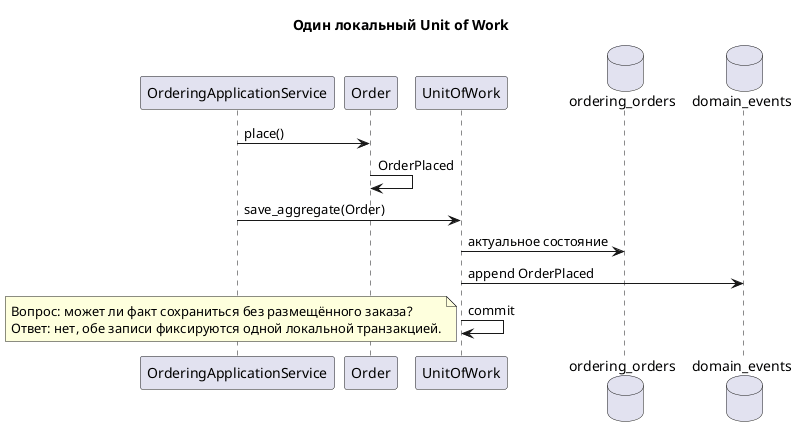

The diagram above was rendered by PlantUML. Its source (embedded in the PNG):
@startuml
!pragma layout smetana
skinparam backgroundColor white
skinparam shadowing false
title Один локальный Unit of Work
participant "OrderingApplicationService" as A
participant Order
participant "UnitOfWork" as U
database "ordering_orders" as S
database "domain_events" as E
A -> Order : place()
Order -> Order : OrderPlaced
A -> U : save_aggregate(Order)
U -> S : актуальное состояние
U -> E : append OrderPlaced
U -> U : commit
note bottom
Вопрос: может ли факт сохраниться без размещённого заказа?
Ответ: нет, обе записи фиксируются одной локальной транзакцией.
end note
@enduml